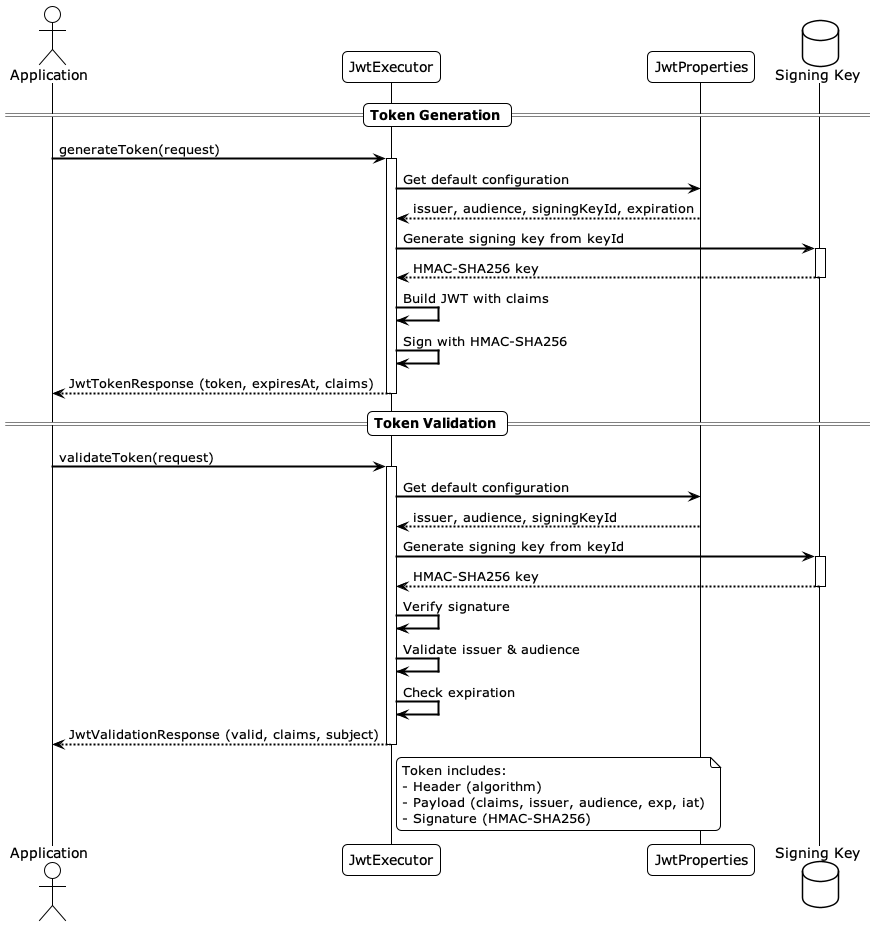

The diagram above was rendered by PlantUML. Its source (embedded in the PNG):
@startuml
!theme plain
skinparam backgroundColor #FFFFFF
skinparam sequenceArrowThickness 2
skinparam roundcorner 10

actor "Application" as App
participant "JwtExecutor" as JWT
participant "JwtProperties" as Props
database "Signing Key" as Key

== Token Generation ==
App -> JWT: generateToken(request)
activate JWT
JWT -> Props: Get default configuration
Props --> JWT: issuer, audience, signingKeyId, expiration
JWT -> Key: Generate signing key from keyId
activate Key
Key --> JWT: HMAC-SHA256 key
deactivate Key
JWT -> JWT: Build JWT with claims
JWT -> JWT: Sign with HMAC-SHA256
JWT --> App: JwtTokenResponse (token, expiresAt, claims)
deactivate JWT

== Token Validation ==
App -> JWT: validateToken(request)
activate JWT
JWT -> Props: Get default configuration
Props --> JWT: issuer, audience, signingKeyId
JWT -> Key: Generate signing key from keyId
activate Key
Key --> JWT: HMAC-SHA256 key
deactivate Key
JWT -> JWT: Verify signature
JWT -> JWT: Validate issuer & audience
JWT -> JWT: Check expiration
JWT --> App: JwtValidationResponse (valid, claims, subject)
deactivate JWT

note right of JWT
  Token includes:
  - Header (algorithm)
  - Payload (claims, issuer, audience, exp, iat)
  - Signature (HMAC-SHA256)
end note

@enduml